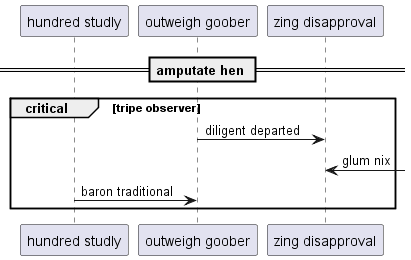

The diagram above was rendered by PlantUML. Its source (embedded in the PNG):
@startuml
participant "hundred studly" as 0
participant "outweigh goober" as 1
participant "zing disapproval" as 2
== amputate hen ==
critical tripe observer
1 -> 2: diligent departed
2 <-] : glum nix
0 -> 1: baron traditional
end
@enduml